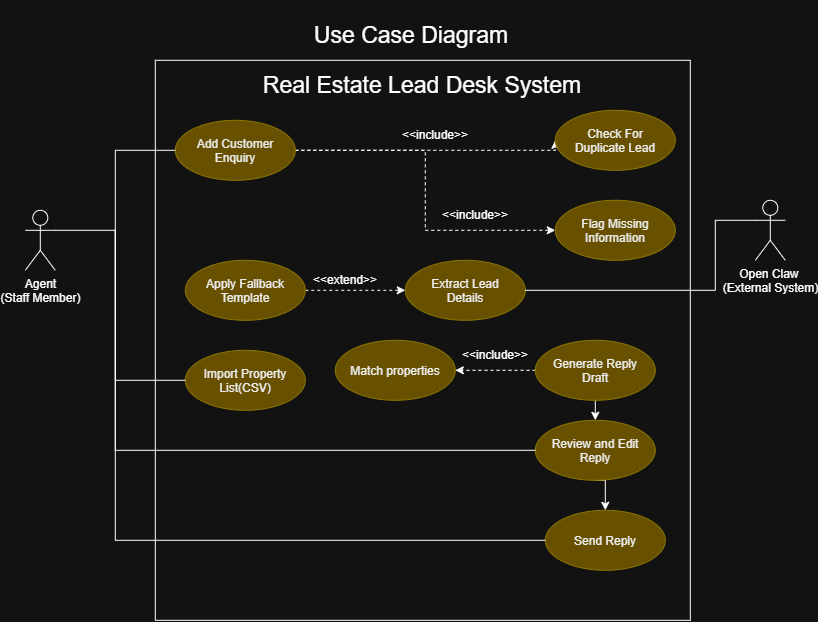

The diagram above was exported from draw.io. Its source (the exported page's mxGraphModel, read from the mxfile embedded in the PNG):
<mxGraphModel dx="1288" dy="703" grid="1" gridSize="10" guides="1" tooltips="1" connect="1" arrows="1" fold="1" page="1" pageScale="1" pageWidth="850" pageHeight="1100" math="0" shadow="0">
  <root>
    <mxCell id="0" />
    <mxCell id="1" parent="0" />
    <mxCell id="Lq0GMPPHMi6tFgN0NGSI-1" parent="1" style="shape=umlActor;verticalLabelPosition=bottom;verticalAlign=top;html=1;outlineConnect=0;" value="Agent&lt;div&gt;(Staff Member)&lt;/div&gt;" vertex="1">
      <mxGeometry height="60" width="30" x="80" y="250" as="geometry" />
    </mxCell>
    <mxCell id="Lq0GMPPHMi6tFgN0NGSI-2" parent="1" style="shape=umlActor;verticalLabelPosition=bottom;verticalAlign=top;html=1;outlineConnect=0;" value="Open Claw&amp;nbsp;&lt;div&gt;(External System)&lt;/div&gt;" vertex="1">
      <mxGeometry height="60" width="30" x="810" y="240" as="geometry" />
    </mxCell>
    <mxCell id="Lq0GMPPHMi6tFgN0NGSI-9" parent="1" style="rounded=0;whiteSpace=wrap;html=1;" value="" vertex="1">
      <mxGeometry height="560" width="535" x="210" y="100" as="geometry" />
    </mxCell>
    <mxCell id="Lq0GMPPHMi6tFgN0NGSI-8" parent="1" style="text;html=1;whiteSpace=wrap;strokeColor=none;fillColor=none;align=center;verticalAlign=middle;rounded=0;fontSize=23;" value="Real Estate Lead Desk System" vertex="1">
      <mxGeometry height="70" width="340" x="307.5" y="90" as="geometry" />
    </mxCell>
    <mxCell id="Lq0GMPPHMi6tFgN0NGSI-23" edge="1" parent="1" source="Lq0GMPPHMi6tFgN0NGSI-11" style="rounded=0;orthogonalLoop=1;jettySize=auto;html=1;exitX=1;exitY=0.5;exitDx=0;exitDy=0;entryX=0;entryY=0.5;entryDx=0;entryDy=0;dashed=1;edgeStyle=orthogonalEdgeStyle;" target="Lq0GMPPHMi6tFgN0NGSI-20">
      <mxGeometry relative="1" as="geometry" />
    </mxCell>
    <mxCell id="Lq0GMPPHMi6tFgN0NGSI-39" edge="1" parent="1" source="Lq0GMPPHMi6tFgN0NGSI-11" style="edgeStyle=orthogonalEdgeStyle;rounded=0;orthogonalLoop=1;jettySize=auto;html=1;exitX=1;exitY=0.5;exitDx=0;exitDy=0;entryX=0;entryY=0.5;entryDx=0;entryDy=0;dashed=1;" target="Lq0GMPPHMi6tFgN0NGSI-19">
      <mxGeometry relative="1" as="geometry">
        <Array as="points">
          <mxPoint x="610" y="190" />
        </Array>
      </mxGeometry>
    </mxCell>
    <mxCell id="Lq0GMPPHMi6tFgN0NGSI-11" parent="1" style="ellipse;whiteSpace=wrap;html=1;shapeInside=1;fillColor=#e3c800;fontColor=#000000;strokeColor=#B09500;" value="Add Customer Enquiry" vertex="1">
      <mxGeometry height="60" width="120" x="230" y="160" as="geometry" />
    </mxCell>
    <mxCell id="Lq0GMPPHMi6tFgN0NGSI-12" parent="1" style="ellipse;whiteSpace=wrap;html=1;shapeInside=1;fillColor=#e3c800;fontColor=#000000;strokeColor=#B09500;" value="Import Property List(CSV)" vertex="1">
      <mxGeometry height="60" width="120" x="240" y="390" as="geometry" />
    </mxCell>
    <mxCell id="Lq0GMPPHMi6tFgN0NGSI-31" edge="1" parent="1" source="Lq0GMPPHMi6tFgN0NGSI-13" style="edgeStyle=orthogonalEdgeStyle;rounded=0;orthogonalLoop=1;jettySize=auto;html=1;exitX=0.5;exitY=1;exitDx=0;exitDy=0;entryX=0.5;entryY=0;entryDx=0;entryDy=0;" target="Lq0GMPPHMi6tFgN0NGSI-18">
      <mxGeometry relative="1" as="geometry" />
    </mxCell>
    <mxCell id="Lq0GMPPHMi6tFgN0NGSI-33" edge="1" parent="1" source="Lq0GMPPHMi6tFgN0NGSI-13" style="edgeStyle=orthogonalEdgeStyle;rounded=0;orthogonalLoop=1;jettySize=auto;html=1;exitX=0;exitY=0.5;exitDx=0;exitDy=0;entryX=1;entryY=0.5;entryDx=0;entryDy=0;dashed=1;curved=1;" target="Lq0GMPPHMi6tFgN0NGSI-15">
      <mxGeometry relative="1" as="geometry" />
    </mxCell>
    <mxCell id="Lq0GMPPHMi6tFgN0NGSI-13" parent="1" style="ellipse;whiteSpace=wrap;html=1;shapeInside=1;fillColor=#e3c800;fontColor=#000000;strokeColor=#B09500;" value="Generate Reply Draft" vertex="1">
      <mxGeometry height="60" width="120" x="590" y="380" as="geometry" />
    </mxCell>
    <mxCell id="Lq0GMPPHMi6tFgN0NGSI-14" parent="1" style="ellipse;whiteSpace=wrap;html=1;shapeInside=1;fillColor=#e3c800;fontColor=#000000;strokeColor=#B09500;" value="Extract Lead Details" vertex="1">
      <mxGeometry height="60" width="120" x="460" y="300" as="geometry" />
    </mxCell>
    <mxCell id="Lq0GMPPHMi6tFgN0NGSI-15" parent="1" style="ellipse;whiteSpace=wrap;html=1;shapeInside=1;fillColor=#e3c800;fontColor=#000000;strokeColor=#B09500;" value="Match properties" vertex="1">
      <mxGeometry height="60" width="120" x="390" y="380" as="geometry" />
    </mxCell>
    <mxCell id="Lq0GMPPHMi6tFgN0NGSI-24" edge="1" parent="1" source="Lq0GMPPHMi6tFgN0NGSI-16" style="edgeStyle=orthogonalEdgeStyle;rounded=0;orthogonalLoop=1;jettySize=auto;html=1;exitX=1;exitY=0.5;exitDx=0;exitDy=0;entryX=0;entryY=0.5;entryDx=0;entryDy=0;dashed=1;" target="Lq0GMPPHMi6tFgN0NGSI-14">
      <mxGeometry relative="1" as="geometry" />
    </mxCell>
    <mxCell id="Lq0GMPPHMi6tFgN0NGSI-16" parent="1" style="ellipse;whiteSpace=wrap;html=1;shapeInside=1;fillColor=#e3c800;fontColor=#000000;strokeColor=#B09500;" value="&lt;div&gt;Apply Fallback Template&lt;/div&gt;" vertex="1">
      <mxGeometry height="60" width="120" x="240" y="300" as="geometry" />
    </mxCell>
    <mxCell id="Lq0GMPPHMi6tFgN0NGSI-17" parent="1" style="ellipse;whiteSpace=wrap;html=1;shapeInside=1;fillColor=#e3c800;fontColor=#000000;strokeColor=#B09500;" value="Send Reply" vertex="1">
      <mxGeometry height="60" width="120" x="600" y="550" as="geometry" />
    </mxCell>
    <mxCell id="Lq0GMPPHMi6tFgN0NGSI-32" edge="1" parent="1" source="Lq0GMPPHMi6tFgN0NGSI-18" style="edgeStyle=orthogonalEdgeStyle;rounded=0;orthogonalLoop=1;jettySize=auto;html=1;exitX=0.5;exitY=1;exitDx=0;exitDy=0;entryX=0.5;entryY=0;entryDx=0;entryDy=0;" target="Lq0GMPPHMi6tFgN0NGSI-17">
      <mxGeometry relative="1" as="geometry" />
    </mxCell>
    <mxCell id="Lq0GMPPHMi6tFgN0NGSI-18" parent="1" style="ellipse;whiteSpace=wrap;html=1;shapeInside=1;fillColor=#e3c800;fontColor=#000000;strokeColor=#B09500;" value="Review and Edit Reply" vertex="1">
      <mxGeometry height="60" width="120" x="590" y="460" as="geometry" />
    </mxCell>
    <mxCell id="Lq0GMPPHMi6tFgN0NGSI-19" parent="1" style="ellipse;whiteSpace=wrap;html=1;shapeInside=1;fillColor=#e3c800;fontColor=#000000;strokeColor=#B09500;" value="Check For Duplicate Lead" vertex="1">
      <mxGeometry height="60" width="120" x="610" y="150" as="geometry" />
    </mxCell>
    <mxCell id="Lq0GMPPHMi6tFgN0NGSI-20" parent="1" style="ellipse;whiteSpace=wrap;html=1;shapeInside=1;fillColor=#e3c800;fontColor=#000000;strokeColor=#B09500;" value="Flag Missing Information" vertex="1">
      <mxGeometry height="60" width="120" x="610" y="240" as="geometry" />
    </mxCell>
    <mxCell id="Lq0GMPPHMi6tFgN0NGSI-35" parent="1" style="text;html=1;whiteSpace=wrap;strokeColor=none;fillColor=none;align=center;verticalAlign=middle;rounded=0;" value="&amp;lt;&amp;lt;extend&amp;gt;&amp;gt;" vertex="1">
      <mxGeometry height="30" width="60" x="370" y="305" as="geometry" />
    </mxCell>
    <mxCell id="Lq0GMPPHMi6tFgN0NGSI-38" parent="1" style="text;html=1;whiteSpace=wrap;strokeColor=none;fillColor=none;align=center;verticalAlign=middle;rounded=0;" value="&amp;lt;&amp;lt;include&amp;gt;&amp;gt;" vertex="1">
      <mxGeometry height="30" width="60" x="520" y="380" as="geometry" />
    </mxCell>
    <mxCell id="Lq0GMPPHMi6tFgN0NGSI-41" parent="1" style="text;html=1;whiteSpace=wrap;strokeColor=none;fillColor=none;align=center;verticalAlign=middle;rounded=0;" value="&amp;lt;&amp;lt;include&amp;gt;&amp;gt;" vertex="1">
      <mxGeometry height="30" width="60" x="460" y="160" as="geometry" />
    </mxCell>
    <mxCell id="Lq0GMPPHMi6tFgN0NGSI-42" parent="1" style="text;html=1;whiteSpace=wrap;strokeColor=none;fillColor=none;align=center;verticalAlign=middle;rounded=0;" value="&amp;lt;&amp;lt;include&amp;gt;&amp;gt;" vertex="1">
      <mxGeometry height="30" width="60" x="500" y="240" as="geometry" />
    </mxCell>
    <mxCell id="Lq0GMPPHMi6tFgN0NGSI-48" edge="1" parent="1" source="Lq0GMPPHMi6tFgN0NGSI-17" style="endArrow=none;html=1;rounded=0;exitX=0;exitY=0.5;exitDx=0;exitDy=0;edgeStyle=orthogonalEdgeStyle;libavoidRouting=1;" value="">
      <mxGeometry height="50" relative="1" width="50" as="geometry">
        <Array as="points">
          <mxPoint x="170" y="580" />
        </Array>
        <mxPoint x="10" y="570" as="sourcePoint" />
        <mxPoint x="170" y="270" as="targetPoint" />
      </mxGeometry>
    </mxCell>
    <mxCell id="Lq0GMPPHMi6tFgN0NGSI-50" edge="1" parent="1" source="Lq0GMPPHMi6tFgN0NGSI-12" style="endArrow=none;html=1;rounded=0;exitX=0;exitY=0.5;exitDx=0;exitDy=0;edgeStyle=orthogonalEdgeStyle;libavoidRouting=1;" value="">
      <mxGeometry height="50" relative="1" width="50" as="geometry">
        <Array as="points">
          <mxPoint x="170" y="420" />
        </Array>
        <mxPoint x="40" y="480" as="sourcePoint" />
        <mxPoint x="170" y="270" as="targetPoint" />
      </mxGeometry>
    </mxCell>
    <mxCell id="Lq0GMPPHMi6tFgN0NGSI-51" edge="1" parent="1" source="Lq0GMPPHMi6tFgN0NGSI-14" style="endArrow=none;html=1;rounded=0;entryX=0;entryY=0.3333333333333333;entryDx=0;entryDy=0;entryPerimeter=0;exitX=1;exitY=0.5;exitDx=0;exitDy=0;edgeStyle=orthogonalEdgeStyle;libavoidRouting=1;" target="Lq0GMPPHMi6tFgN0NGSI-2" value="">
      <mxGeometry height="50" relative="1" width="50" as="geometry">
        <Array as="points">
          <mxPoint x="770" y="330" />
          <mxPoint x="770" y="260" />
        </Array>
        <mxPoint x="770" y="430" as="sourcePoint" />
        <mxPoint x="820" y="380" as="targetPoint" />
      </mxGeometry>
    </mxCell>
    <mxCell id="WeGM3CJM6eQ-5537idiJ-4" edge="1" parent="1" source="Lq0GMPPHMi6tFgN0NGSI-1" style="endArrow=none;html=1;rounded=0;exitX=1;exitY=0.3333333333333333;exitDx=0;exitDy=0;exitPerimeter=0;entryX=0;entryY=0.5;entryDx=0;entryDy=0;edgeStyle=orthogonalEdgeStyle;libavoidRouting=1;" target="Lq0GMPPHMi6tFgN0NGSI-11" value="">
      <mxGeometry height="50" relative="1" width="50" as="geometry">
        <Array as="points">
          <mxPoint x="170" y="270" />
          <mxPoint x="170" y="190" />
        </Array>
        <mxPoint x="440" y="400" as="sourcePoint" />
        <mxPoint x="490" y="350" as="targetPoint" />
      </mxGeometry>
    </mxCell>
    <mxCell id="WeGM3CJM6eQ-5537idiJ-5" edge="1" parent="1" style="endArrow=none;html=1;rounded=0;entryX=0;entryY=0.5;entryDx=0;entryDy=0;edgeStyle=orthogonalEdgeStyle;libavoidRouting=1;" target="Lq0GMPPHMi6tFgN0NGSI-18" value="">
      <mxGeometry height="50" relative="1" width="50" as="geometry">
        <Array as="points">
          <mxPoint x="170" y="490" />
        </Array>
        <mxPoint x="170" y="270" as="sourcePoint" />
        <mxPoint x="490" y="350" as="targetPoint" />
      </mxGeometry>
    </mxCell>
    <mxCell id="WeGM3CJM6eQ-5537idiJ-6" parent="1" style="text;html=1;whiteSpace=wrap;strokeColor=none;fillColor=none;align=center;verticalAlign=middle;rounded=0;fontSize=23;" value="Use Case Diagram" vertex="1">
      <mxGeometry height="70" width="340" x="296" y="40" as="geometry" />
    </mxCell>
  </root>
</mxGraphModel>